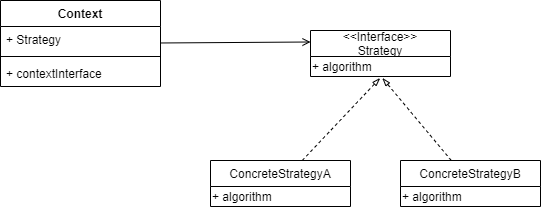

The diagram above was exported from draw.io. Its source (the exported page's mxGraphModel, read from the mxfile embedded in the PNG):
<mxGraphModel dx="1038" dy="607" grid="1" gridSize="10" guides="1" tooltips="1" connect="1" arrows="1" fold="1" page="1" pageScale="1" pageWidth="827" pageHeight="1169" math="0" shadow="0">
  <root>
    <mxCell id="0" />
    <mxCell id="1" parent="0" />
    <mxCell id="H_vFavWrzjNbT-inE7c4-47" style="edgeStyle=none;rounded=0;orthogonalLoop=1;jettySize=auto;html=1;entryX=0;entryY=0.25;entryDx=0;entryDy=0;endArrow=open;endFill=0;" edge="1" parent="1" source="H_vFavWrzjNbT-inE7c4-14" target="H_vFavWrzjNbT-inE7c4-33">
      <mxGeometry relative="1" as="geometry" />
    </mxCell>
    <mxCell id="H_vFavWrzjNbT-inE7c4-14" value="Context" style="swimlane;fontStyle=1;align=center;verticalAlign=top;childLayout=stackLayout;horizontal=1;startSize=26;horizontalStack=0;resizeParent=1;resizeParentMax=0;resizeLast=0;collapsible=1;marginBottom=0;" vertex="1" parent="1">
      <mxGeometry x="200" y="200" width="160" height="86" as="geometry" />
    </mxCell>
    <mxCell id="H_vFavWrzjNbT-inE7c4-15" value="+ Strategy" style="text;strokeColor=none;fillColor=none;align=left;verticalAlign=top;spacingLeft=4;spacingRight=4;overflow=hidden;rotatable=0;points=[[0,0.5],[1,0.5]];portConstraint=eastwest;" vertex="1" parent="H_vFavWrzjNbT-inE7c4-14">
      <mxGeometry y="26" width="160" height="26" as="geometry" />
    </mxCell>
    <mxCell id="H_vFavWrzjNbT-inE7c4-16" value="" style="line;strokeWidth=1;fillColor=none;align=left;verticalAlign=middle;spacingTop=-1;spacingLeft=3;spacingRight=3;rotatable=0;labelPosition=right;points=[];portConstraint=eastwest;" vertex="1" parent="H_vFavWrzjNbT-inE7c4-14">
      <mxGeometry y="52" width="160" height="8" as="geometry" />
    </mxCell>
    <mxCell id="H_vFavWrzjNbT-inE7c4-17" value="+ contextInterface" style="text;strokeColor=none;fillColor=none;align=left;verticalAlign=top;spacingLeft=4;spacingRight=4;overflow=hidden;rotatable=0;points=[[0,0.5],[1,0.5]];portConstraint=eastwest;" vertex="1" parent="H_vFavWrzjNbT-inE7c4-14">
      <mxGeometry y="60" width="160" height="26" as="geometry" />
    </mxCell>
    <mxCell id="H_vFavWrzjNbT-inE7c4-33" value="&lt;&lt;Interface&gt;&gt;&#10;Strategy" style="swimlane;fontStyle=0;childLayout=stackLayout;horizontal=1;startSize=26;fillColor=none;horizontalStack=0;resizeParent=1;resizeParentMax=0;resizeLast=0;collapsible=1;marginBottom=0;" vertex="1" parent="1">
      <mxGeometry x="510" y="230" width="140" height="46" as="geometry" />
    </mxCell>
    <mxCell id="H_vFavWrzjNbT-inE7c4-38" value="+ algorithm" style="text;html=1;align=left;verticalAlign=middle;resizable=0;points=[];autosize=1;" vertex="1" parent="H_vFavWrzjNbT-inE7c4-33">
      <mxGeometry y="26" width="140" height="20" as="geometry" />
    </mxCell>
    <mxCell id="H_vFavWrzjNbT-inE7c4-45" style="rounded=0;orthogonalLoop=1;jettySize=auto;html=1;dashed=1;endArrow=blockThin;endFill=0;entryX=0.497;entryY=1.08;entryDx=0;entryDy=0;entryPerimeter=0;" edge="1" parent="1" source="H_vFavWrzjNbT-inE7c4-39" target="H_vFavWrzjNbT-inE7c4-38">
      <mxGeometry relative="1" as="geometry">
        <mxPoint x="510" y="300" as="targetPoint" />
      </mxGeometry>
    </mxCell>
    <mxCell id="H_vFavWrzjNbT-inE7c4-39" value="ConcreteStrategyA" style="swimlane;fontStyle=0;childLayout=stackLayout;horizontal=1;startSize=26;fillColor=none;horizontalStack=0;resizeParent=1;resizeParentMax=0;resizeLast=0;collapsible=1;marginBottom=0;" vertex="1" parent="1">
      <mxGeometry x="410" y="360" width="140" height="46" as="geometry" />
    </mxCell>
    <mxCell id="H_vFavWrzjNbT-inE7c4-40" value="+ algorithm" style="text;html=1;align=left;verticalAlign=middle;resizable=0;points=[];autosize=1;" vertex="1" parent="H_vFavWrzjNbT-inE7c4-39">
      <mxGeometry y="26" width="140" height="20" as="geometry" />
    </mxCell>
    <mxCell id="H_vFavWrzjNbT-inE7c4-46" style="edgeStyle=none;rounded=0;orthogonalLoop=1;jettySize=auto;html=1;dashed=1;endArrow=blockThin;endFill=0;entryX=0.514;entryY=1.08;entryDx=0;entryDy=0;entryPerimeter=0;" edge="1" parent="1" source="H_vFavWrzjNbT-inE7c4-41" target="H_vFavWrzjNbT-inE7c4-38">
      <mxGeometry relative="1" as="geometry">
        <mxPoint x="580" y="290" as="targetPoint" />
      </mxGeometry>
    </mxCell>
    <mxCell id="H_vFavWrzjNbT-inE7c4-41" value="ConcreteStrategyB" style="swimlane;fontStyle=0;childLayout=stackLayout;horizontal=1;startSize=26;fillColor=none;horizontalStack=0;resizeParent=1;resizeParentMax=0;resizeLast=0;collapsible=1;marginBottom=0;" vertex="1" parent="1">
      <mxGeometry x="600" y="360" width="140" height="46" as="geometry" />
    </mxCell>
    <mxCell id="H_vFavWrzjNbT-inE7c4-42" value="+ algorithm" style="text;html=1;align=left;verticalAlign=middle;resizable=0;points=[];autosize=1;" vertex="1" parent="H_vFavWrzjNbT-inE7c4-41">
      <mxGeometry y="26" width="140" height="20" as="geometry" />
    </mxCell>
  </root>
</mxGraphModel>